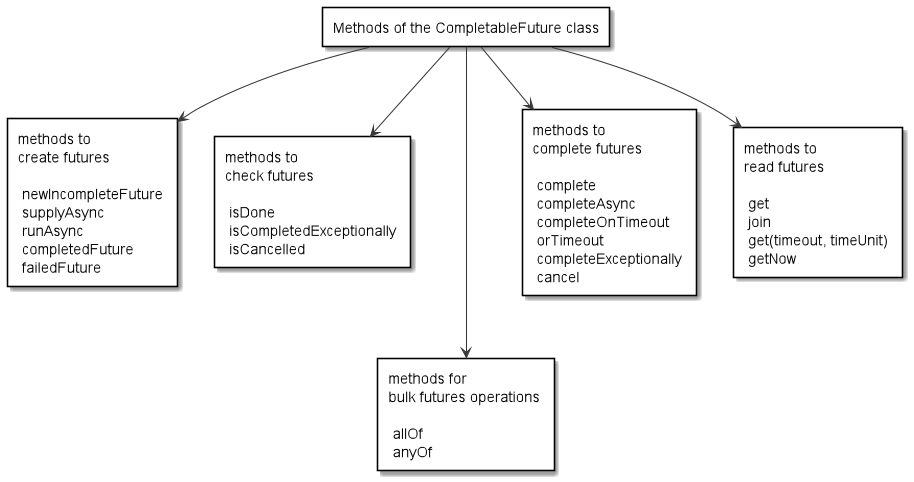

The diagram above was rendered by PlantUML. Its source (embedded in the PNG):
@startuml

scale 0.9
skinparam monochrome true
skinparam RectangleBackgroundColor white

rectangle "Methods of the CompletableFuture class" as Methods
rectangle "methods to\ncreate futures \n\n newIncompleteFuture \n supplyAsync \n runAsync \n completedFuture \n failedFuture" as methods1
rectangle "methods to\ncheck futures \n\n isDone \n isCompletedExceptionally \n isCancelled" as methods2
rectangle "methods for\nbulk futures operations \n\n allOf \n anyOf" as methods5
rectangle "methods to\ncomplete futures \n\n complete \n completeAsync \n completeOnTimeout \n orTimeout \n completeExceptionally \n cancel" as methods3
rectangle "methods to\nread futures \n\n get \n join \n get(timeout, timeUnit) \n getNow" as methods4

Methods --> methods1
Methods --> methods2
Methods ---> methods5
Methods --> methods3
Methods --> methods4

@enduml